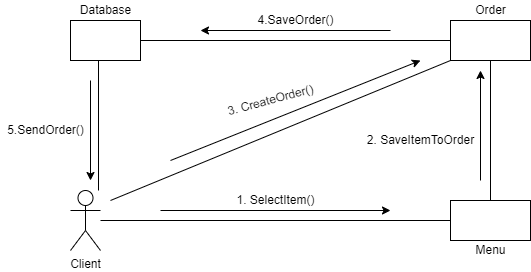

The diagram above was exported from draw.io. Its source (the exported page's mxGraphModel, read from the mxfile embedded in the PNG):
<mxGraphModel dx="1278" dy="579" grid="1" gridSize="10" guides="1" tooltips="1" connect="1" arrows="1" fold="1" page="1" pageScale="1" pageWidth="850" pageHeight="1100" math="0" shadow="0">
  <root>
    <mxCell id="0" />
    <mxCell id="1" parent="0" />
    <mxCell id="UaKb8UccVCnQCuZKHYSc-1" value="Client" style="shape=umlActor;verticalLabelPosition=bottom;verticalAlign=top;html=1;outlineConnect=0;" vertex="1" parent="1">
      <mxGeometry x="260" y="300" width="30" height="60" as="geometry" />
    </mxCell>
    <mxCell id="UaKb8UccVCnQCuZKHYSc-9" value="" style="rounded=0;whiteSpace=wrap;html=1;" vertex="1" parent="1">
      <mxGeometry x="260" y="130" width="70" height="40" as="geometry" />
    </mxCell>
    <mxCell id="UaKb8UccVCnQCuZKHYSc-16" value="" style="rounded=0;whiteSpace=wrap;html=1;" vertex="1" parent="1">
      <mxGeometry x="640" y="130" width="80" height="40" as="geometry" />
    </mxCell>
    <mxCell id="UaKb8UccVCnQCuZKHYSc-30" value="" style="rounded=0;whiteSpace=wrap;html=1;" vertex="1" parent="1">
      <mxGeometry x="640" y="310" width="80" height="40" as="geometry" />
    </mxCell>
    <mxCell id="UaKb8UccVCnQCuZKHYSc-32" value="" style="endArrow=none;html=1;rounded=0;entryX=0.5;entryY=1;entryDx=0;entryDy=0;exitX=0.5;exitY=0;exitDx=0;exitDy=0;" edge="1" parent="1" source="UaKb8UccVCnQCuZKHYSc-30" target="UaKb8UccVCnQCuZKHYSc-16">
      <mxGeometry width="50" height="50" relative="1" as="geometry">
        <mxPoint x="730" y="310" as="sourcePoint" />
        <mxPoint x="780" y="260" as="targetPoint" />
      </mxGeometry>
    </mxCell>
    <mxCell id="UaKb8UccVCnQCuZKHYSc-33" value="" style="endArrow=none;html=1;rounded=0;entryX=0;entryY=0.5;entryDx=0;entryDy=0;exitX=1;exitY=0.5;exitDx=0;exitDy=0;" edge="1" parent="1" source="UaKb8UccVCnQCuZKHYSc-9" target="UaKb8UccVCnQCuZKHYSc-16">
      <mxGeometry width="50" height="50" relative="1" as="geometry">
        <mxPoint x="690" y="320" as="sourcePoint" />
        <mxPoint x="690" y="180" as="targetPoint" />
      </mxGeometry>
    </mxCell>
    <mxCell id="UaKb8UccVCnQCuZKHYSc-34" value="" style="endArrow=none;html=1;rounded=0;entryX=0.4;entryY=0.995;entryDx=0;entryDy=0;entryPerimeter=0;" edge="1" parent="1" target="UaKb8UccVCnQCuZKHYSc-9">
      <mxGeometry width="50" height="50" relative="1" as="geometry">
        <mxPoint x="288" y="300" as="sourcePoint" />
        <mxPoint x="700" y="190" as="targetPoint" />
      </mxGeometry>
    </mxCell>
    <mxCell id="UaKb8UccVCnQCuZKHYSc-37" value="" style="endArrow=none;html=1;rounded=0;exitX=0;exitY=0.5;exitDx=0;exitDy=0;" edge="1" parent="1" source="UaKb8UccVCnQCuZKHYSc-30">
      <mxGeometry width="50" height="50" relative="1" as="geometry">
        <mxPoint x="730" y="310" as="sourcePoint" />
        <mxPoint x="290" y="330" as="targetPoint" />
      </mxGeometry>
    </mxCell>
    <mxCell id="UaKb8UccVCnQCuZKHYSc-38" value="Database" style="text;html=1;align=center;verticalAlign=middle;resizable=0;points=[];autosize=1;strokeColor=none;fillColor=none;" vertex="1" parent="1">
      <mxGeometry x="260" y="110" width="70" height="20" as="geometry" />
    </mxCell>
    <mxCell id="UaKb8UccVCnQCuZKHYSc-39" value="Order" style="text;html=1;align=center;verticalAlign=middle;resizable=0;points=[];autosize=1;strokeColor=none;fillColor=none;" vertex="1" parent="1">
      <mxGeometry x="655" y="110" width="50" height="20" as="geometry" />
    </mxCell>
    <mxCell id="UaKb8UccVCnQCuZKHYSc-40" value="Menu" style="text;html=1;align=center;verticalAlign=middle;resizable=0;points=[];autosize=1;strokeColor=none;fillColor=none;" vertex="1" parent="1">
      <mxGeometry x="655" y="350" width="50" height="20" as="geometry" />
    </mxCell>
    <mxCell id="UaKb8UccVCnQCuZKHYSc-41" value="" style="endArrow=classic;html=1;rounded=0;" edge="1" parent="1">
      <mxGeometry width="50" height="50" relative="1" as="geometry">
        <mxPoint x="350" y="320" as="sourcePoint" />
        <mxPoint x="580" y="320" as="targetPoint" />
      </mxGeometry>
    </mxCell>
    <mxCell id="UaKb8UccVCnQCuZKHYSc-42" value="1. SelectItem()" style="text;html=1;align=center;verticalAlign=middle;resizable=0;points=[];autosize=1;strokeColor=none;fillColor=none;" vertex="1" parent="1">
      <mxGeometry x="420" y="300" width="90" height="20" as="geometry" />
    </mxCell>
    <mxCell id="UaKb8UccVCnQCuZKHYSc-43" value="" style="endArrow=classic;html=1;rounded=0;" edge="1" parent="1">
      <mxGeometry width="50" height="50" relative="1" as="geometry">
        <mxPoint x="670" y="290" as="sourcePoint" />
        <mxPoint x="670" y="180" as="targetPoint" />
      </mxGeometry>
    </mxCell>
    <mxCell id="UaKb8UccVCnQCuZKHYSc-44" value="2. SaveItemToOrder" style="text;html=1;align=center;verticalAlign=middle;resizable=0;points=[];autosize=1;strokeColor=none;fillColor=none;" vertex="1" parent="1">
      <mxGeometry x="550" y="240" width="120" height="20" as="geometry" />
    </mxCell>
    <mxCell id="UaKb8UccVCnQCuZKHYSc-46" value="" style="endArrow=none;html=1;rounded=0;entryX=0;entryY=1;entryDx=0;entryDy=0;" edge="1" parent="1" target="UaKb8UccVCnQCuZKHYSc-16">
      <mxGeometry width="50" height="50" relative="1" as="geometry">
        <mxPoint x="300" y="310" as="sourcePoint" />
        <mxPoint x="780" y="260" as="targetPoint" />
      </mxGeometry>
    </mxCell>
    <mxCell id="UaKb8UccVCnQCuZKHYSc-47" value="" style="endArrow=classic;html=1;rounded=0;" edge="1" parent="1">
      <mxGeometry width="50" height="50" relative="1" as="geometry">
        <mxPoint x="360" y="270" as="sourcePoint" />
        <mxPoint x="610" y="170" as="targetPoint" />
      </mxGeometry>
    </mxCell>
    <mxCell id="UaKb8UccVCnQCuZKHYSc-48" value="3. CreateOrder()" style="text;html=1;align=center;verticalAlign=middle;resizable=0;points=[];autosize=1;strokeColor=none;fillColor=none;rotation=-15;" vertex="1" parent="1">
      <mxGeometry x="410" y="200" width="100" height="20" as="geometry" />
    </mxCell>
    <mxCell id="UaKb8UccVCnQCuZKHYSc-49" value="" style="endArrow=classic;html=1;rounded=0;" edge="1" parent="1">
      <mxGeometry width="50" height="50" relative="1" as="geometry">
        <mxPoint x="580" y="140" as="sourcePoint" />
        <mxPoint x="390" y="140" as="targetPoint" />
      </mxGeometry>
    </mxCell>
    <mxCell id="UaKb8UccVCnQCuZKHYSc-50" value="4.SaveOrder()" style="text;html=1;align=center;verticalAlign=middle;resizable=0;points=[];autosize=1;strokeColor=none;fillColor=none;rotation=0;" vertex="1" parent="1">
      <mxGeometry x="440" y="120" width="90" height="20" as="geometry" />
    </mxCell>
    <mxCell id="UaKb8UccVCnQCuZKHYSc-51" value="" style="endArrow=classic;html=1;rounded=0;" edge="1" parent="1">
      <mxGeometry width="50" height="50" relative="1" as="geometry">
        <mxPoint x="280" y="190" as="sourcePoint" />
        <mxPoint x="280" y="290" as="targetPoint" />
      </mxGeometry>
    </mxCell>
    <mxCell id="UaKb8UccVCnQCuZKHYSc-52" value="5.SendOrder()" style="text;html=1;align=center;verticalAlign=middle;resizable=0;points=[];autosize=1;strokeColor=none;fillColor=none;rotation=0;" vertex="1" parent="1">
      <mxGeometry x="190" y="230" width="90" height="20" as="geometry" />
    </mxCell>
  </root>
</mxGraphModel>